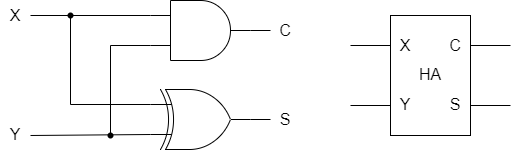

The diagram above was exported from draw.io. Its source (the exported page's mxGraphModel, read from the mxfile embedded in the PNG):
<mxGraphModel dx="597" dy="1449" grid="1" gridSize="10" guides="1" tooltips="1" connect="1" arrows="1" fold="1" page="1" pageScale="1" pageWidth="827" pageHeight="1169" math="0" shadow="0">
  <root>
    <mxCell id="0" />
    <mxCell id="1" parent="0" />
    <mxCell id="2" value="" style="verticalLabelPosition=bottom;shadow=0;dashed=0;align=center;html=1;verticalAlign=top;shape=mxgraph.electrical.logic_gates.logic_gate;operation=and;" vertex="1" parent="1">
      <mxGeometry x="240" y="585" width="100" height="60" as="geometry" />
    </mxCell>
    <mxCell id="3" value="" style="verticalLabelPosition=bottom;shadow=0;dashed=0;align=center;html=1;verticalAlign=top;shape=mxgraph.electrical.logic_gates.logic_gate;operation=xor;" vertex="1" parent="1">
      <mxGeometry x="240" y="674" width="100" height="60" as="geometry" />
    </mxCell>
    <mxCell id="4" value="" style="endArrow=none;html=1;entryX=0;entryY=0.25;entryDx=0;entryDy=0;entryPerimeter=0;" edge="1" parent="1" target="2">
      <mxGeometry width="50" height="50" relative="1" as="geometry">
        <mxPoint x="120" y="600" as="sourcePoint" />
        <mxPoint x="330" y="710" as="targetPoint" />
      </mxGeometry>
    </mxCell>
    <mxCell id="5" value="" style="endArrow=none;html=1;entryX=0;entryY=0.75;entryDx=0;entryDy=0;entryPerimeter=0;" edge="1" parent="1" target="3">
      <mxGeometry width="50" height="50" relative="1" as="geometry">
        <mxPoint x="120" y="720" as="sourcePoint" />
        <mxPoint x="250" y="610" as="targetPoint" />
      </mxGeometry>
    </mxCell>
    <mxCell id="7" style="html=1;endArrow=none;endFill=0;edgeStyle=orthogonalEdgeStyle;rounded=0;entryX=0;entryY=0.75;entryDx=0;entryDy=0;startArrow=none;entryPerimeter=0;" edge="1" parent="1" target="2">
      <mxGeometry relative="1" as="geometry">
        <mxPoint x="200" y="720" as="sourcePoint" />
        <mxPoint x="280.5" y="620" as="targetPoint" />
        <Array as="points">
          <mxPoint x="200" y="630" />
        </Array>
      </mxGeometry>
    </mxCell>
    <mxCell id="8" style="html=1;endArrow=none;endFill=0;edgeStyle=orthogonalEdgeStyle;rounded=0;entryX=0;entryY=0.25;entryDx=0;entryDy=0;startArrow=none;entryPerimeter=0;" edge="1" parent="1" target="3">
      <mxGeometry relative="1" as="geometry">
        <mxPoint x="160" y="600" as="sourcePoint" />
        <mxPoint x="250" y="640" as="targetPoint" />
        <Array as="points">
          <mxPoint x="160" y="689" />
        </Array>
      </mxGeometry>
    </mxCell>
    <mxCell id="9" value="" style="shape=waypoint;sketch=0;fillStyle=solid;size=6;pointerEvents=1;points=[];fillColor=none;resizable=0;rotatable=0;perimeter=centerPerimeter;snapToPoint=1;" vertex="1" parent="1">
      <mxGeometry x="150" y="590" width="20" height="20" as="geometry" />
    </mxCell>
    <mxCell id="10" value="" style="shape=waypoint;sketch=0;fillStyle=solid;size=6;pointerEvents=1;points=[];fillColor=none;resizable=0;rotatable=0;perimeter=centerPerimeter;snapToPoint=1;" vertex="1" parent="1">
      <mxGeometry x="190" y="710" width="20" height="20" as="geometry" />
    </mxCell>
    <mxCell id="13" value="" style="endArrow=none;html=1;entryX=1;entryY=0.5;entryDx=0;entryDy=0;entryPerimeter=0;" edge="1" parent="1" target="3">
      <mxGeometry width="50" height="50" relative="1" as="geometry">
        <mxPoint x="360" y="704" as="sourcePoint" />
        <mxPoint x="250" y="729" as="targetPoint" />
      </mxGeometry>
    </mxCell>
    <mxCell id="14" value="" style="endArrow=none;html=1;entryX=1;entryY=0.5;entryDx=0;entryDy=0;entryPerimeter=0;" edge="1" parent="1" target="2">
      <mxGeometry width="50" height="50" relative="1" as="geometry">
        <mxPoint x="360" y="615" as="sourcePoint" />
        <mxPoint x="350" y="714" as="targetPoint" />
      </mxGeometry>
    </mxCell>
    <mxCell id="15" value="&lt;font style=&quot;font-size: 16px;&quot;&gt;X&lt;/font&gt;" style="text;strokeColor=none;align=center;fillColor=none;html=1;verticalAlign=middle;whiteSpace=wrap;rounded=0;" vertex="1" parent="1">
      <mxGeometry x="90" y="585" width="30" height="30" as="geometry" />
    </mxCell>
    <mxCell id="16" value="&lt;font style=&quot;font-size: 16px;&quot;&gt;Y&lt;/font&gt;&lt;span style=&quot;color: rgba(0, 0, 0, 0); font-family: monospace; font-size: 0px; text-align: start;&quot;&gt;%3CmxGraphModel%3E%3Croot%3E%3CmxCell%20id%3D%220%22%2F%3E%3CmxCell%20id%3D%221%22%20parent%3D%220%22%2F%3E%3CmxCell%20id%3D%222%22%20value%3D%22%26lt%3Bfont%20style%3D%26quot%3Bfont-size%3A%2016px%3B%26quot%3B%26gt%3BX%26lt%3B%2Ffont%26gt%3B%22%20style%3D%22text%3BstrokeColor%3Dnone%3Balign%3Dcenter%3BfillColor%3Dnone%3Bhtml%3D1%3BverticalAlign%3Dmiddle%3BwhiteSpace%3Dwrap%3Brounded%3D0%3B%22%20vertex%3D%221%22%20parent%3D%221%22%3E%3CmxGeometry%20x%3D%2290%22%20y%3D%22585%22%20width%3D%2230%22%20height%3D%2230%22%20as%3D%22geometry%22%2F%3E%3C%2FmxCell%3E%3C%2Froot%3E%3C%2FmxGraphModel%3E&lt;/span&gt;" style="text;strokeColor=none;align=center;fillColor=none;html=1;verticalAlign=middle;whiteSpace=wrap;rounded=0;" vertex="1" parent="1">
      <mxGeometry x="90" y="704" width="30" height="30" as="geometry" />
    </mxCell>
    <mxCell id="17" value="&lt;span style=&quot;font-size: 16px;&quot;&gt;C&lt;/span&gt;" style="text;strokeColor=none;align=center;fillColor=none;html=1;verticalAlign=middle;whiteSpace=wrap;rounded=0;" vertex="1" parent="1">
      <mxGeometry x="360" y="600" width="30" height="30" as="geometry" />
    </mxCell>
    <mxCell id="18" value="&lt;span style=&quot;font-size: 16px;&quot;&gt;S&lt;/span&gt;" style="text;strokeColor=none;align=center;fillColor=none;html=1;verticalAlign=middle;whiteSpace=wrap;rounded=0;" vertex="1" parent="1">
      <mxGeometry x="360" y="689" width="30" height="30" as="geometry" />
    </mxCell>
    <mxCell id="19" value="" style="rounded=0;whiteSpace=wrap;html=1;fontSize=16;" vertex="1" parent="1">
      <mxGeometry x="480" y="600" width="80" height="120" as="geometry" />
    </mxCell>
    <mxCell id="20" value="" style="endArrow=none;html=1;exitX=0;exitY=0.25;exitDx=0;exitDy=0;" edge="1" parent="1" source="19">
      <mxGeometry width="50" height="50" relative="1" as="geometry">
        <mxPoint x="370" y="625" as="sourcePoint" />
        <mxPoint x="440" y="630" as="targetPoint" />
      </mxGeometry>
    </mxCell>
    <mxCell id="21" value="" style="endArrow=none;html=1;exitX=0;exitY=0.75;exitDx=0;exitDy=0;" edge="1" parent="1" source="19">
      <mxGeometry width="50" height="50" relative="1" as="geometry">
        <mxPoint x="490" y="640" as="sourcePoint" />
        <mxPoint x="440" y="690" as="targetPoint" />
      </mxGeometry>
    </mxCell>
    <mxCell id="22" value="" style="endArrow=none;html=1;exitX=1;exitY=0.25;exitDx=0;exitDy=0;" edge="1" parent="1" source="19">
      <mxGeometry width="50" height="50" relative="1" as="geometry">
        <mxPoint x="490" y="640" as="sourcePoint" />
        <mxPoint x="600" y="630" as="targetPoint" />
      </mxGeometry>
    </mxCell>
    <mxCell id="23" value="" style="endArrow=none;html=1;exitX=1;exitY=0.75;exitDx=0;exitDy=0;" edge="1" parent="1" source="19">
      <mxGeometry width="50" height="50" relative="1" as="geometry">
        <mxPoint x="490" y="700" as="sourcePoint" />
        <mxPoint x="600" y="690" as="targetPoint" />
      </mxGeometry>
    </mxCell>
    <mxCell id="24" value="&lt;span style=&quot;font-size: 16px;&quot;&gt;C&lt;/span&gt;" style="text;strokeColor=none;align=center;fillColor=none;html=1;verticalAlign=middle;whiteSpace=wrap;rounded=0;" vertex="1" parent="1">
      <mxGeometry x="530" y="615" width="30" height="30" as="geometry" />
    </mxCell>
    <mxCell id="25" value="&lt;span style=&quot;font-size: 16px;&quot;&gt;S&lt;/span&gt;" style="text;strokeColor=none;align=center;fillColor=none;html=1;verticalAlign=middle;whiteSpace=wrap;rounded=0;" vertex="1" parent="1">
      <mxGeometry x="530" y="674" width="30" height="30" as="geometry" />
    </mxCell>
    <mxCell id="26" value="&lt;font style=&quot;font-size: 16px;&quot;&gt;X&lt;/font&gt;" style="text;strokeColor=none;align=center;fillColor=none;html=1;verticalAlign=middle;whiteSpace=wrap;rounded=0;" vertex="1" parent="1">
      <mxGeometry x="480" y="615" width="30" height="30" as="geometry" />
    </mxCell>
    <mxCell id="27" value="&lt;font style=&quot;font-size: 16px;&quot;&gt;Y&lt;/font&gt;&lt;span style=&quot;color: rgba(0, 0, 0, 0); font-family: monospace; font-size: 0px; text-align: start;&quot;&gt;%3CmxGraphModel%3E%3Croot%3E%3CmxCell%20id%3D%220%22%2F%3E%3CmxCell%20id%3D%221%22%20parent%3D%220%22%2F%3E%3CmxCell%20id%3D%222%22%20value%3D%22%26lt%3Bfont%20style%3D%26quot%3Bfont-size%3A%2016px%3B%26quot%3B%26gt%3BX%26lt%3B%2Ffont%26gt%3B%22%20style%3D%22text%3BstrokeColor%3Dnone%3Balign%3Dcenter%3BfillColor%3Dnone%3Bhtml%3D1%3BverticalAlign%3Dmiddle%3BwhiteSpace%3Dwrap%3Brounded%3D0%3B%22%20vertex%3D%221%22%20parent%3D%221%22%3E%3CmxGeometry%20x%3D%2290%22%20y%3D%22585%22%20width%3D%2230%22%20height%3D%2230%22%20as%3D%22geometry%22%2F%3E%3C%2FmxCell%3E%3C%2Froot%3E%3C%2FmxGraphModel%3E&lt;/span&gt;" style="text;strokeColor=none;align=center;fillColor=none;html=1;verticalAlign=middle;whiteSpace=wrap;rounded=0;" vertex="1" parent="1">
      <mxGeometry x="480" y="674" width="30" height="30" as="geometry" />
    </mxCell>
    <mxCell id="28" value="&lt;span style=&quot;font-size: 16px;&quot;&gt;HA&lt;/span&gt;" style="text;strokeColor=none;align=center;fillColor=none;html=1;verticalAlign=middle;whiteSpace=wrap;rounded=0;" vertex="1" parent="1">
      <mxGeometry x="505" y="644" width="30" height="30" as="geometry" />
    </mxCell>
  </root>
</mxGraphModel>